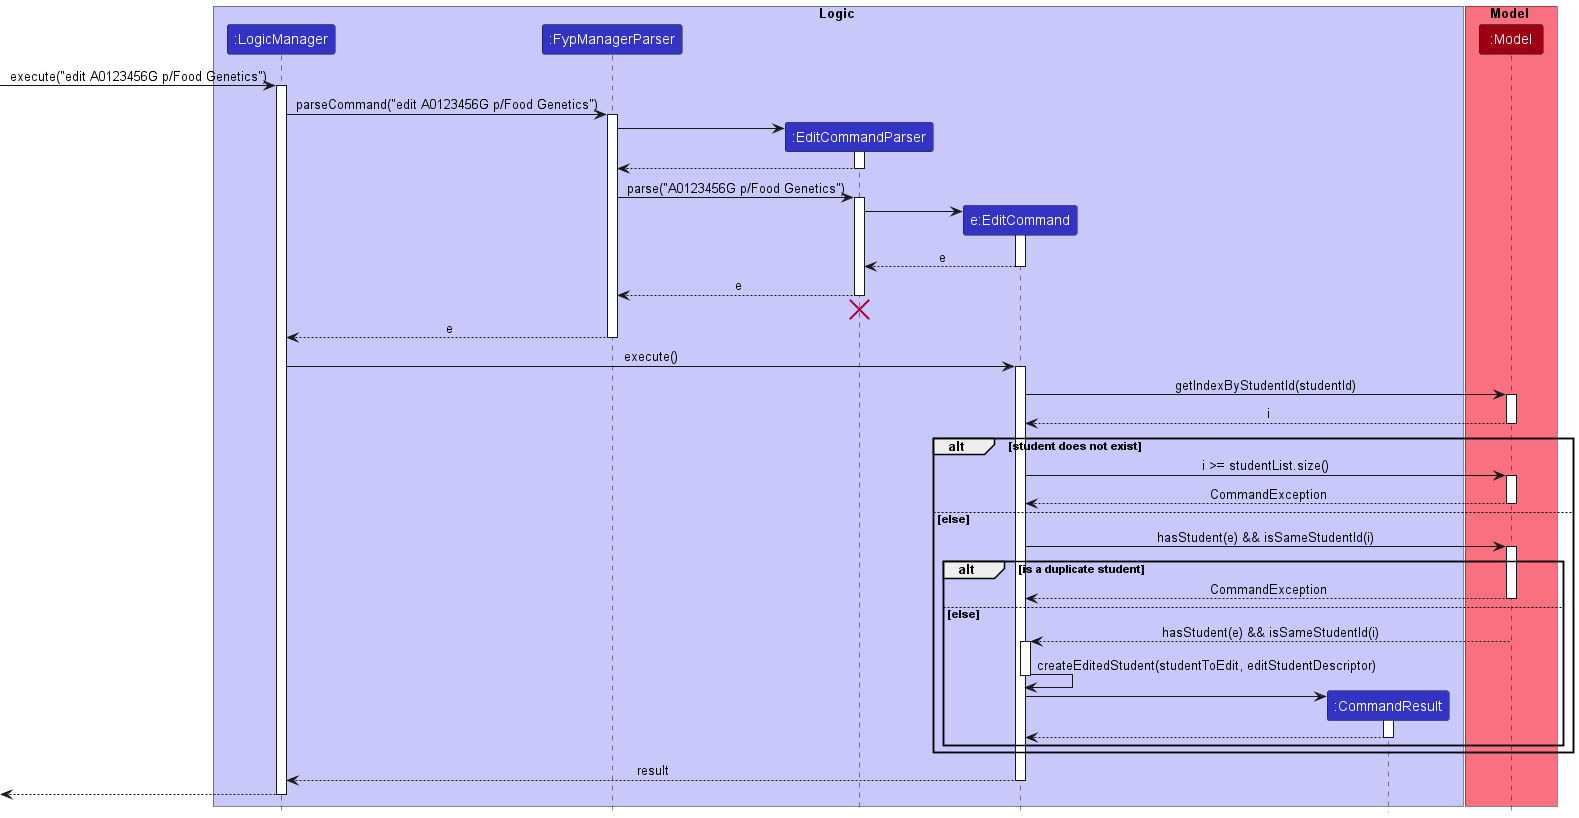

The diagram above was rendered by PlantUML. Its source (embedded in the PNG):
@startuml
!include style.puml

box Logic LOGIC_COLOR_T1
participant ":LogicManager" as LogicManager LOGIC_COLOR
participant ":FypManagerParser" as FypManagerParser LOGIC_COLOR
participant ":EditCommandParser" as EditCommandParser LOGIC_COLOR
participant "e:EditCommand" as EditCommand LOGIC_COLOR
participant ":CommandResult" as CommandResult LOGIC_COLOR
end box

box Model MODEL_COLOR_T1
participant ":Model" as Model MODEL_COLOR
end box

[-> LogicManager : execute("edit A0123456G p/Food Genetics")
activate LogicManager

LogicManager -> FypManagerParser : parseCommand("edit A0123456G p/Food Genetics")
activate FypManagerParser

create EditCommandParser
FypManagerParser -> EditCommandParser
activate EditCommandParser

EditCommandParser --> FypManagerParser
deactivate EditCommandParser

FypManagerParser -> EditCommandParser : parse("A0123456G p/Food Genetics")
activate EditCommandParser

create EditCommand
EditCommandParser -> EditCommand
activate EditCommand

EditCommand --> EditCommandParser : e
deactivate EditCommand

EditCommandParser --> FypManagerParser : e
deactivate EditCommandParser
'Hidden arrow to position the destroy marker below the end of the activation bar.
EditCommandParser -[hidden]-> FypManagerParser
destroy EditCommandParser

FypManagerParser --> LogicManager : e
deactivate FypManagerParser

LogicManager -> EditCommand : execute()
activate EditCommand

EditCommand -> Model :getIndexByStudentId(studentId)
activate Model

Model --> EditCommand : i
deactivate Model

alt student does not exist

EditCommand -> Model : i >= studentList.size()
activate Model

Model --> EditCommand : CommandException
deactivate Model

else else

EditCommand -> Model : hasStudent(e) && isSameStudentId(i)
activate Model

alt is a duplicate student
Model --> EditCommand : CommandException
deactivate Model

else else
Model --> EditCommand : hasStudent(e) && isSameStudentId(i)
deactivate Model

activate EditCommand
EditCommand -> EditCommand : createEditedStudent(studentToEdit, editStudentDescriptor)
deactivate EditCommand

create CommandResult
EditCommand -> CommandResult
activate CommandResult

CommandResult --> EditCommand
deactivate CommandResult
end
end
EditCommand --> LogicManager : result
deactivate EditCommand

[<--LogicManager
deactivate LogicManager
@enduml